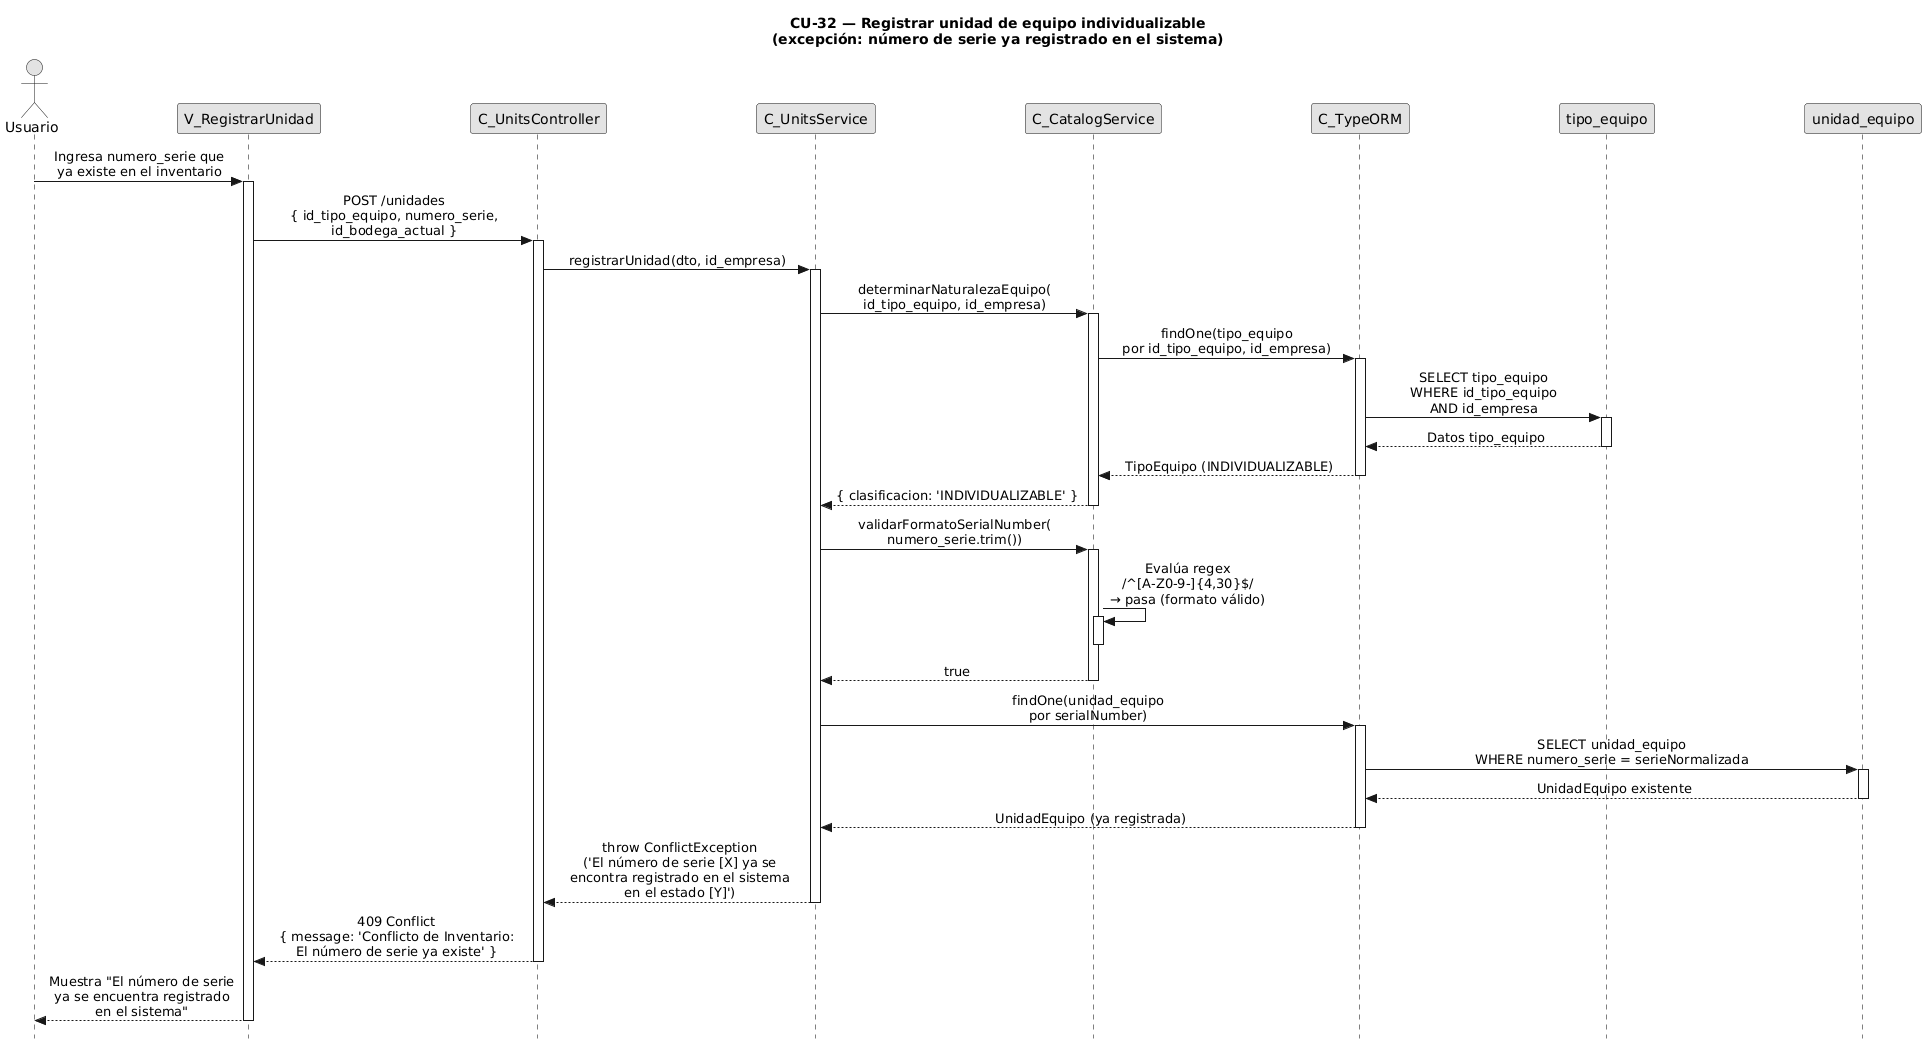

The diagram above was rendered by PlantUML. Its source (embedded in the PNG):
@startuml CU32-exc-serie-duplicada
title CU-32 — Registrar unidad de equipo individualizable\n(excepción: número de serie ya registrado en el sistema)

skinparam style strictuml
skinparam monochrome true
skinparam shadowing false
skinparam sequenceMessageAlign center
skinparam ParticipantPadding 70
skinparam ActorPadding 30
skinparam sequence {
  MessageAlign center
  LifeLineBorderColor black
}
hide footbox

actor "Usuario" as user
participant "V_RegistrarUnidad" as view
participant "C_UnitsController" as ctrl
participant "C_UnitsService" as svc
participant "C_CatalogService" as cat
participant "C_TypeORM" as orm
participant "tipo_equipo" as tent
participant "unidad_equipo" as uent

user -> view : Ingresa numero_serie que\nya existe en el inventario
activate view

view -> ctrl : POST /unidades\n{ id_tipo_equipo, numero_serie,\nid_bodega_actual }
activate ctrl

ctrl -> svc : registrarUnidad(dto, id_empresa)
activate svc

svc -> cat : determinarNaturalezaEquipo(\nid_tipo_equipo, id_empresa)
activate cat

cat -> orm : findOne(tipo_equipo\npor id_tipo_equipo, id_empresa)
activate orm

orm -> tent : SELECT tipo_equipo\nWHERE id_tipo_equipo\nAND id_empresa
activate tent
tent --> orm : Datos tipo_equipo
deactivate tent

orm --> cat : TipoEquipo (INDIVIDUALIZABLE)
deactivate orm

cat --> svc : { clasificacion: 'INDIVIDUALIZABLE' }
deactivate cat

svc -> cat : validarFormatoSerialNumber(\nnumero_serie.trim())
activate cat

cat -> cat : Evalúa regex\n/^[A-Z0-9-]{4,30}$/\n→ pasa (formato válido)
activate cat
deactivate cat

cat --> svc : true
deactivate cat

svc -> orm : findOne(unidad_equipo\npor serialNumber)
activate orm

orm -> uent : SELECT unidad_equipo\nWHERE numero_serie = serieNormalizada
activate uent
uent --> orm : UnidadEquipo existente
deactivate uent

orm --> svc : UnidadEquipo (ya registrada)
deactivate orm

svc --> ctrl : throw ConflictException\n('El número de serie [X] ya se\nencontra registrado en el sistema\nen el estado [Y]')
deactivate svc

ctrl --> view : 409 Conflict\n{ message: 'Conflicto de Inventario:\nEl número de serie ya existe' }
deactivate ctrl

view --> user : Muestra "El número de serie\nya se encuentra registrado\nen el sistema"
deactivate view

@enduml